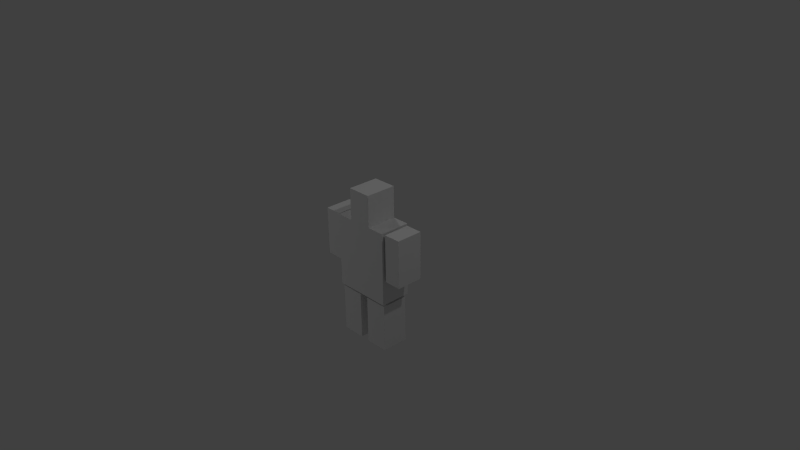 # Source: ludumdude.blend  (saved by Blender 2.68.0; exported with 4.5.12 LTS)
import bpy
from mathutils import Matrix  # noqa: F401  (used for matrix-valued properties, if any)

bpy.ops.wm.read_factory_settings(use_empty=True)
scene = bpy.context.scene
scene.name = 'Scene'

# ---- collections
col_collection_1 = bpy.data.collections.new('Collection 1'); scene.collection.children.link(col_collection_1)

# ---- materials (node trees are filled in below, after node groups)
mat_material = bpy.data.materials.new('Material')
mat_material.alpha_threshold = 0.0
mat_material.use_transparent_shadow = False
mat_material.roughness = 0.5
mat_material.line_color = (0.0, 0.0, 0.0, 1.0)

# ---- material node trees

# ---- world
world_world = bpy.data.worlds.new('World'); scene.world = world_world
world_world.color = (0.05088, 0.05088, 0.05088)
world_world.use_sun_shadow = False
world_world.sun_shadow_jitter_overblur = 0.0
world_world.cycles.sampling_method = 'MANUAL'
world_world.cycles.sample_map_resolution = 256

# ---- cameras
cam_camera = bpy.data.cameras.new('Camera')
cam_camera.clip_end = 100.0
cam_camera.lens = 35.0
cam_camera.sensor_width = 32.0
cam_camera.sensor_height = 18.0
cam_camera.ortho_scale = 7.314
cam_camera.dof.focus_distance = 0.0
cam_camera.dof.aperture_fstop = 128.0

# ---- lights
light_lamp_002 = bpy.data.lights.new('Lamp.002', 'POINT')
light_lamp_002.transmission_factor = 0.0
light_lamp_002.cutoff_distance = 30.0
light_lamp_002.energy = 100.0
light_lamp_002.shadow_buffer_clip_start = 1.001
light_lamp_002.shadow_soft_size = 0.1
light_lamp_002.shadow_maximum_resolution = 0.006
light_lamp_002.use_absolute_resolution = True
light_lamp_002.cycles.use_multiple_importance_sampling = False
light_lamp_001 = bpy.data.lights.new('Lamp.001', 'POINT')
light_lamp_001.transmission_factor = 0.0
light_lamp_001.cutoff_distance = 30.0
light_lamp_001.energy = 100.0
light_lamp_001.shadow_buffer_clip_start = 1.001
light_lamp_001.shadow_soft_size = 0.1
light_lamp_001.shadow_maximum_resolution = 0.006
light_lamp_001.use_absolute_resolution = True
light_lamp_001.cycles.use_multiple_importance_sampling = False
light_lamp = bpy.data.lights.new('Lamp', 'POINT')
light_lamp.transmission_factor = 0.0
light_lamp.cutoff_distance = 30.0
light_lamp.energy = 100.0
light_lamp.shadow_buffer_clip_start = 1.001
light_lamp.shadow_soft_size = 0.1
light_lamp.shadow_maximum_resolution = 0.006
light_lamp.use_absolute_resolution = True
light_lamp.cycles.use_multiple_importance_sampling = False

# ---- meshes
me_cube = bpy.data.meshes.new('Cube')
me_cube.from_pydata([(-1.081, 0.871, -0.3202), (-1.081, -0.871, -0.3202), (-1.669, -0.871, -0.3202), (-1.669, 0.871, -0.3202), (-1.081, 0.871, 0.978), (-1.081, -0.871, 0.978), (-1.669, -0.871, 0.978), (-1.669, 0.871, 0.978), (1.659, 0.871, -0.3202), (1.659, -0.871, -0.3202), (1.07, -0.871, -0.3202), (1.07, 0.871, -0.3202), (1.659, 0.871, 0.978), (1.659, -0.871, 0.978), (1.07, -0.871, 0.978), (1.07, 0.871, 0.978), (0.9499, 0.871, -2.382), (0.9499, -0.871, -2.382), (0.1502, -0.871, -2.382), (0.1502, 0.871, -2.382), (0.9499, 0.871, -1.084), (0.9499, -0.871, -1.084), (0.1502, -0.871, -1.084), (0.1502, 0.871, -1.084), (-0.1713, 0.871, -2.382), (-0.1713, -0.871, -2.382), (-0.971, -0.871, -2.382), (-0.971, 0.871, -2.382), (-0.1713, 0.871, -1.084), (-0.1714, -0.871, -1.084), (-0.971, -0.871, -1.084), (-0.971, 0.871, -1.084), (1.0, 1.0, -1.0), (1.0, -1.0, -1.0), (-1.0, -1.0, -1.0), (-1.0, 1.0, -1.0), (1.0, 1.0, 1.0), (1.0, -1.0, 1.0), (-1.0, -1.0, 1.0), (-1.0, 1.0, 1.0), (0.4118, 1.0, 1.0), (-0.4118, 1.0, 1.0), (0.4118, -1.0, 1.0), (-0.4118, -1.0, 1.0), (0.4118, 1.0, 1.857), (-0.4118, 1.0, 1.857), (0.4118, -1.0, 1.857), (-0.4118, -1.0, 1.857)], [], [(0, 1, 2, 3), (4, 7, 6, 5), (0, 4, 5, 1), (1, 5, 6, 2), (2, 6, 7, 3), (4, 0, 3, 7), (8, 9, 10, 11), (12, 15, 14, 13), (8, 12, 13, 9), (9, 13, 14, 10), (10, 14, 15, 11), (12, 8, 11, 15), (16, 17, 18, 19), (20, 23, 22, 21), (16, 20, 21, 17), (17, 21, 22, 18), (18, 22, 23, 19), (20, 16, 19, 23), (24, 25, 26, 27), (28, 31, 30, 29), (24, 28, 29, 25), (25, 29, 30, 26), (26, 30, 31, 27), (28, 24, 27, 31), (32, 33, 34, 35), (41, 39, 38, 43), (32, 36, 37, 33), (33, 37, 42, 43, 38, 34), (34, 38, 39, 35), (36, 32, 35, 39, 41, 40), (36, 40, 42, 37), (41, 43, 47, 45), (44, 45, 47, 46), (42, 40, 44, 46), (40, 41, 45, 44), (43, 42, 46, 47)])
_uv = me_cube.uv_layers.new(name='UVMap')
_uv.uv.foreach_set('vector', [0.9568, 0.3626, 0.7949, 0.3626, 0.7949, 0.3079, 0.9568, 0.3079, 0.9568, 0.0002804, 0.9568, 0.05494, 0.7949, 0.05494, 0.7949, 0.0002804, 0.5773, 0.8791, 0.5773, 0.9997, 0.4155, 0.9997, 0.4155, 0.8791, 0.8485, 0.8791, 0.8485, 0.9997, 0.7939, 0.9997, 0.7939, 0.8791, 0.7939, 0.8791, 0.7939, 0.9997, 0.632, 0.9997, 0.632, 0.8791, 0.5773, 0.9997, 0.5773, 0.8791, 0.632, 0.8791, 0.632, 0.9997, 0.2032, 0.8775, 0.0413, 0.8775, 0.0413, 0.8229, 0.2032, 0.8229, 0.4149, 0.8229, 0.4149, 0.8775, 0.253, 0.8775, 0.253, 0.8229, 0.632, 0.7579, 0.632, 0.8785, 0.4701, 0.8785, 0.4701, 0.7579, 0.4701, 0.7579, 0.4701, 0.8785, 0.4155, 0.8785, 0.4155, 0.7579, 0.8485, 0.7579, 0.8485, 0.8785, 0.6867, 0.8785, 0.6867, 0.7579, 0.632, 0.8785, 0.632, 0.7579, 0.6867, 0.7579, 0.6867, 0.8785, 0.6907, 0.5999, 0.5288, 0.5999, 0.5288, 0.5256, 0.6907, 0.5256, 0.7949, 0.3632, 0.8692, 0.3632, 0.8692, 0.5251, 0.7949, 0.5251, 0.6517, 0.6367, 0.6517, 0.7573, 0.4898, 0.7573, 0.4898, 0.6367, 0.4898, 0.6367, 0.4898, 0.7573, 0.4155, 0.7573, 0.4155, 0.6367, 0.8878, 0.6367, 0.8878, 0.7573, 0.726, 0.7573, 0.726, 0.6367, 0.6517, 0.7573, 0.6517, 0.6367, 0.726, 0.6367, 0.726, 0.7573, 0.8531, 0.5999, 0.6913, 0.5999, 0.6913, 0.5256, 0.8531, 0.5256, 0.2032, 0.5618, 0.2032, 0.6361, 0.0413, 0.6361, 0.0413, 0.5618, 0.2032, 0.4411, 0.2032, 0.5618, 0.0413, 0.5618, 0.0413, 0.4411, 0.5137, 0.4411, 0.5137, 0.5618, 0.4394, 0.5618, 0.4394, 0.4411, 0.4394, 0.4411, 0.4394, 0.5618, 0.2775, 0.5618, 0.2775, 0.4411, 0.2032, 0.5618, 0.2032, 0.4411, 0.2775, 0.4411, 0.2775, 0.5618, 0.227, 0.8223, 0.0413, 0.8223, 0.0413, 0.6367, 0.227, 0.6367, 0.2824, 0.4392, 0.2012, 0.4385, 0.2036, 0.1626, 0.2848, 0.1633, 0.5282, 0.0002806, 0.5282, 0.1626, 0.3659, 0.1626, 0.3659, 0.0002805, 0.3659, 0.0002805, 0.3659, 0.1626, 0.2848, 0.1647, 0.2848, 0.1633, 0.2036, 0.1626, 0.2036, 0.0002804, 0.2036, 0.0002804, 0.2036, 0.1626, 0.0413, 0.1626, 0.0413, 0.0002804, 0.4126, 0.8223, 0.227, 0.8223, 0.227, 0.6367, 0.4126, 0.6367, 0.4149, 0.7677, 0.4126, 0.7677, 0.3732, 0.4385, 0.292, 0.4406, 0.2848, 0.1647, 0.3659, 0.1626, 0.5288, 0.4485, 0.5288, 0.2627, 0.6085, 0.2627, 0.6085, 0.4485, 0.7943, 0.1861, 0.7943, 0.2627, 0.6085, 0.2627, 0.6085, 0.1861, 0.5288, 0.1861, 0.5288, 0.0002804, 0.6085, 0.0002804, 0.6085, 0.1861, 0.5288, 0.5251, 0.5288, 0.4485, 0.6085, 0.4485, 0.6085, 0.5251, 0.5288, 0.2627, 0.5288, 0.1861, 0.6085, 0.1861, 0.6085, 0.2627])
me_cube.materials.append(mat_material)
me_cube.use_remesh_preserve_volume = False
me_cube.use_remesh_preserve_attributes = False
me_cube.use_mirror_vertex_groups = False
me_cube.update()
arm_armature_001 = bpy.data.armatures.new('Armature.001')  # bones are not reproduced

# ---- objects
ob_armature_001 = bpy.data.objects.new('Armature.001', arm_armature_001)
ob_cube = bpy.data.objects.new('Cube', me_cube)
ob_lamp_002 = bpy.data.objects.new('Lamp.002', light_lamp_002)
ob_lamp_001 = bpy.data.objects.new('Lamp.001', light_lamp_001)
ob_lamp = bpy.data.objects.new('Lamp', light_lamp)
ob_camera = bpy.data.objects.new('Camera', cam_camera)

# ---- transforms, parenting, visibility, modifiers, constraints
ob_armature_001.location = (0.5503, -0.0002932, -0.4459)
ob_armature_001.show_in_front = True
ob_armature_001.lineart.crease_threshold = 0.0
ob_cube.parent = ob_armature_001
ob_cube.matrix_parent_inverse = Matrix(((1.0, 0.0, 0.0, -0.5503), (0.0, 1.0, 0.0, 0.0002932), (0.0, 0.0, 1.0, 0.4459), (0.0, 0.0, 0.0, 1.0)))
ob_cube.location = (0.0, 0.0, 0.0)
ob_cube.scale = (0.4036, 0.2138, 0.5072)
ob_cube.lock_rotations_4d = False
ob_cube.empty_display_type = 'ARROWS'
ob_cube.lineart.crease_threshold = 0.0
_vg = ob_cube.vertex_groups.new(name='spine')
for _i, _w in zip([42, 43, 44, 45, 46, 47], [0.4723, 0.3271, 0.5244, 0.4809, 0.6506, 0.6256]): _vg.add([_i], _w, 'REPLACE')
_vg = ob_cube.vertex_groups.new(name='arm.l')
_vg.add([8, 9, 10, 11, 12, 13, 14, 15], 1.0, 'REPLACE')
_vg = ob_cube.vertex_groups.new(name='leg.l')
_vg.add([16, 17, 18, 19, 20, 21, 22, 23], 1.0, 'REPLACE')
_vg = ob_cube.vertex_groups.new(name='leg.r')
_vg.add([24, 25, 26, 27, 28, 29, 30, 31], 1.0, 'REPLACE')
_vg = ob_cube.vertex_groups.new(name='arm.r')
_vg.add([0, 1, 2, 3, 4, 5, 6, 7], 1.0, 'REPLACE')
_m = ob_cube.modifiers.new('Armature', 'ARMATURE')
_m.object = ob_armature_001
ob_lamp_002.location = (-5.694, -6.224, 2.462)
ob_lamp_002.rotation_euler = (0.6503, 0.05522, 1.866)
ob_lamp_002.lock_rotations_4d = False
ob_lamp_002.empty_display_type = 'ARROWS'
ob_lamp_002.color = (0.0, 0.0, 0.0, 0.0)
ob_lamp_002.lineart.crease_threshold = 0.0
ob_lamp_001.location = (-3.829, 2.236, 7.52)
ob_lamp_001.rotation_euler = (0.6503, 0.05522, 1.866)
ob_lamp_001.lock_rotations_4d = False
ob_lamp_001.empty_display_type = 'ARROWS'
ob_lamp_001.color = (0.0, 0.0, 0.0, 0.0)
ob_lamp_001.lineart.crease_threshold = 0.0
ob_lamp.location = (4.076, 1.005, 5.904)
ob_lamp.rotation_euler = (0.6503, 0.05522, 1.866)
ob_lamp.lock_rotations_4d = False
ob_lamp.empty_display_type = 'ARROWS'
ob_lamp.color = (0.0, 0.0, 0.0, 0.0)
ob_lamp.lineart.crease_threshold = 0.0
ob_camera.location = (7.481, -6.508, 5.344)
ob_camera.rotation_euler = (1.109, 0.01082, 0.8149)
ob_camera.lock_rotations_4d = False
ob_camera.empty_display_type = 'ARROWS'
ob_camera.color = (0.0, 0.0, 0.0, 0.0)
ob_camera.display_type = 'WIRE'
ob_camera.lineart.crease_threshold = 0.0

# ---- collection membership
col_collection_1.objects.link(ob_armature_001)
col_collection_1.objects.link(ob_cube)
col_collection_1.objects.link(ob_lamp_002)
col_collection_1.objects.link(ob_lamp_001)
col_collection_1.objects.link(ob_lamp)
col_collection_1.objects.link(ob_camera)

# ---- scene / render settings (as saved in the file)
scene.camera = ob_camera
scene.frame_start = 1; scene.frame_end = 10; scene.frame_set(10)
scene.render.engine = 'BLENDER_EEVEE_NEXT'
scene.render.image_settings.color_mode = 'RGB'
scene.render.image_settings.compression = 90
scene.render.resolution_percentage = 50
scene.render.dither_intensity = 0.0
scene.cycles.use_denoising = False
scene.cycles.samples = 10
scene.cycles.sampling_pattern = 'TABULATED_SOBOL'
scene.cycles.light_sampling_threshold = 0.0
scene.cycles.use_adaptive_sampling = False
scene.cycles.use_light_tree = False
scene.cycles.blur_glossy = 0.0
scene.cycles.volume_bounces = 1
scene.cycles.pixel_filter_type = 'GAUSSIAN'
scene.cycles.sample_clamp_indirect = 0.0
scene.view_settings.view_transform = 'Standard'
bpy.context.view_layer.update()
